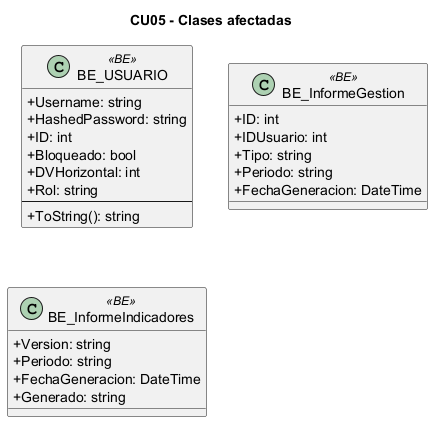

The diagram above was rendered by PlantUML. Its source (embedded in the PNG):
@startuml
skinparam classAttributeIconSize 0
skinparam linetype ortho
title CU05 - Clases afectadas
class "BE_USUARIO" as BE_USUARIO <<BE>> {
  +Username: string
  +HashedPassword: string
  +ID: int
  +Bloqueado: bool
  +DVHorizontal: int
  +Rol: string
  --
  +ToString(): string
}
class "BE_InformeGestion" as BE_InformeGestion <<BE>> {
  +ID: int
  +IDUsuario: int
  +Tipo: string
  +Periodo: string
  +FechaGeneracion: DateTime
}
class "BE_InformeIndicadores" as BE_InformeIndicadores <<BE>> {
  +Version: string
  +Periodo: string
  +FechaGeneracion: DateTime
  +Generado: string
}
@enduml